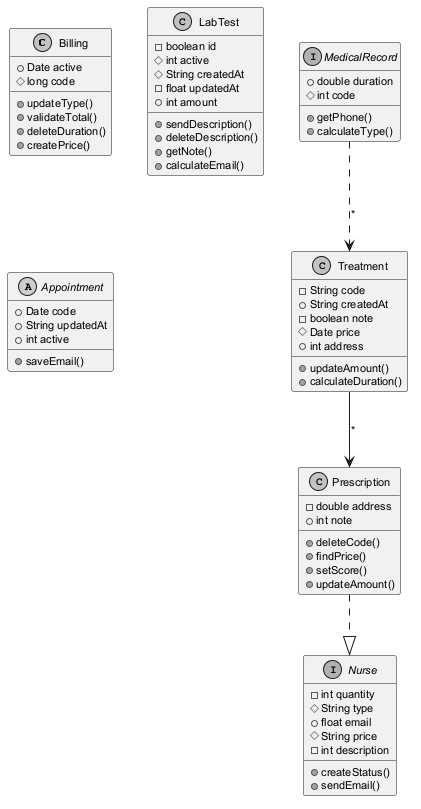

The diagram above was rendered by PlantUML. Its source (embedded in the PNG):
@startuml
skinparam monochrome true
skinparam defaultFontSize 11
class Billing {
  +Date active
  #long code
  +updateType()
  +validateTotal()
  +deleteDuration()
  +createPrice()
}
class LabTest {
  -boolean id
  #int active
  #String createdAt
  -float updatedAt
  +int amount
  +sendDescription()
  +deleteDescription()
  +getNote()
  +calculateEmail()
}
class Prescription {
  -double address
  +int note
  +deleteCode()
  +findPrice()
  +setScore()
  +updateAmount()
}
interface MedicalRecord {
  +double duration
  #int code
  +getPhone()
  +calculateType()
}
interface Nurse {
  -int quantity
  #String type
  +float email
  #String price
  -int description
  +createStatus()
  +sendEmail()
}
class Treatment {
  -String code
  +String createdAt
  -boolean note
  #Date price
  +int address
  +updateAmount()
  +calculateDuration()
}
abstract class Appointment {
  +Date code
  +String updatedAt
  +int active
  +saveEmail()
}
Prescription ..|> Nurse
MedicalRecord ..> Treatment : "*"
Treatment --> Prescription : "*"
@enduml